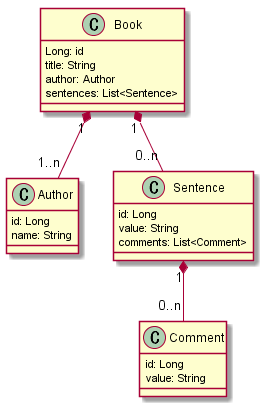

The diagram above was rendered by PlantUML. Its source (embedded in the PNG):
@startuml
class Book {
  Long: id
  title: String
  author: Author
  sentences: List<Sentence>
}

class Author {
  id: Long
  name: String
}

class Sentence {
  id: Long
  value: String
  comments: List<Comment>
}

class Comment {
  id: Long
  value: String
}

Book "1" *-- "0..n" Sentence
Book "1" *-- "1..n" Author
Sentence "1" *-- "0..n" Comment

@enduml